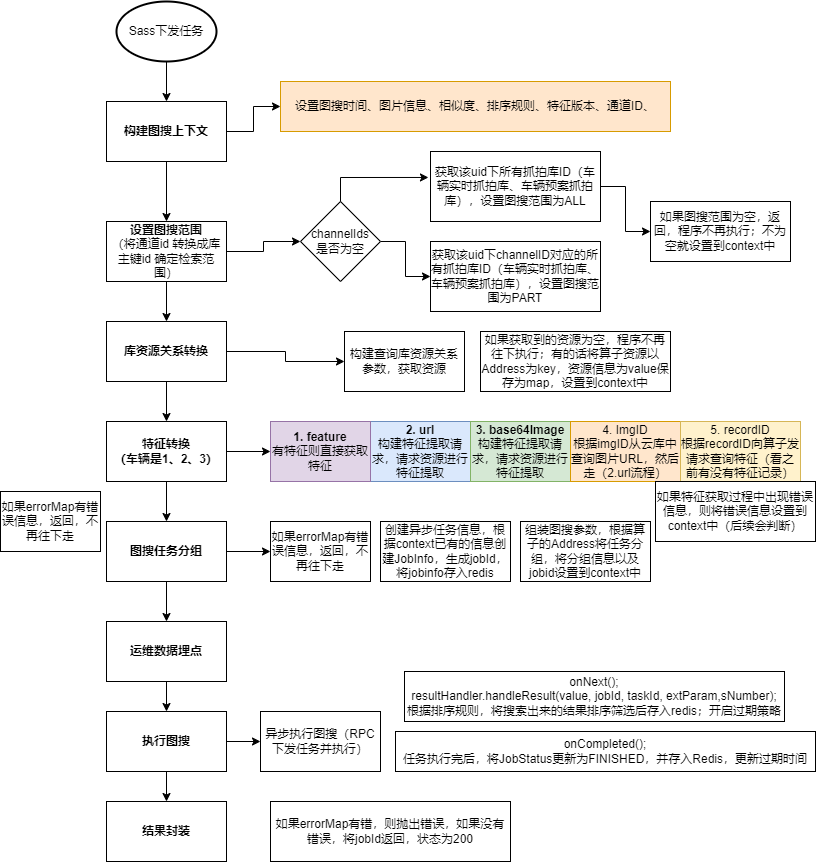

The diagram above was exported from draw.io. Its source (the exported page's mxGraphModel, read from the mxfile embedded in the PNG):
<mxGraphModel dx="1147" dy="737" grid="1" gridSize="10" guides="1" tooltips="1" connect="1" arrows="1" fold="1" page="1" pageScale="1" pageWidth="827" pageHeight="1169" math="0" shadow="0">
  <root>
    <mxCell id="0" />
    <mxCell id="1" parent="0" />
    <mxCell id="YMs_w-YO0QDrecfEAsBb-37" style="edgeStyle=orthogonalEdgeStyle;rounded=0;orthogonalLoop=1;jettySize=auto;html=1;exitX=0.5;exitY=1;exitDx=0;exitDy=0;exitPerimeter=0;entryX=0.5;entryY=0;entryDx=0;entryDy=0;" edge="1" parent="1" source="YMs_w-YO0QDrecfEAsBb-1" target="YMs_w-YO0QDrecfEAsBb-2">
      <mxGeometry relative="1" as="geometry" />
    </mxCell>
    <mxCell id="YMs_w-YO0QDrecfEAsBb-1" value="Sass下发任务" style="strokeWidth=2;html=1;shape=mxgraph.flowchart.start_1;whiteSpace=wrap;" vertex="1" parent="1">
      <mxGeometry x="126" y="10" width="100" height="60" as="geometry" />
    </mxCell>
    <mxCell id="YMs_w-YO0QDrecfEAsBb-38" style="edgeStyle=orthogonalEdgeStyle;rounded=0;orthogonalLoop=1;jettySize=auto;html=1;exitX=0.5;exitY=1;exitDx=0;exitDy=0;entryX=0.5;entryY=0;entryDx=0;entryDy=0;" edge="1" parent="1" source="YMs_w-YO0QDrecfEAsBb-2" target="YMs_w-YO0QDrecfEAsBb-3">
      <mxGeometry relative="1" as="geometry" />
    </mxCell>
    <mxCell id="YMs_w-YO0QDrecfEAsBb-45" style="edgeStyle=orthogonalEdgeStyle;rounded=0;orthogonalLoop=1;jettySize=auto;html=1;exitX=1;exitY=0.5;exitDx=0;exitDy=0;entryX=0;entryY=0.5;entryDx=0;entryDy=0;" edge="1" parent="1" source="YMs_w-YO0QDrecfEAsBb-2" target="YMs_w-YO0QDrecfEAsBb-10">
      <mxGeometry relative="1" as="geometry" />
    </mxCell>
    <mxCell id="YMs_w-YO0QDrecfEAsBb-2" value="构建图搜上下文" style="rounded=0;whiteSpace=wrap;html=1;fontStyle=1" vertex="1" parent="1">
      <mxGeometry x="116" y="110" width="120" height="60" as="geometry" />
    </mxCell>
    <mxCell id="YMs_w-YO0QDrecfEAsBb-39" style="edgeStyle=orthogonalEdgeStyle;rounded=0;orthogonalLoop=1;jettySize=auto;html=1;exitX=0.5;exitY=1;exitDx=0;exitDy=0;entryX=0.5;entryY=0;entryDx=0;entryDy=0;" edge="1" parent="1" source="YMs_w-YO0QDrecfEAsBb-3" target="YMs_w-YO0QDrecfEAsBb-4">
      <mxGeometry relative="1" as="geometry" />
    </mxCell>
    <mxCell id="YMs_w-YO0QDrecfEAsBb-46" style="edgeStyle=orthogonalEdgeStyle;rounded=0;orthogonalLoop=1;jettySize=auto;html=1;exitX=1;exitY=0.5;exitDx=0;exitDy=0;entryX=0;entryY=0.5;entryDx=0;entryDy=0;" edge="1" parent="1" source="YMs_w-YO0QDrecfEAsBb-3" target="YMs_w-YO0QDrecfEAsBb-11">
      <mxGeometry relative="1" as="geometry" />
    </mxCell>
    <mxCell id="YMs_w-YO0QDrecfEAsBb-3" value="&lt;font style=&quot;font-size: 12px;&quot;&gt;设置图搜范围&lt;/font&gt;&lt;div&gt;&lt;span style=&quot;font-weight: normal; background-color: initial;&quot;&gt;（&lt;/span&gt;&lt;span style=&quot;font-weight: normal; background-color: rgb(255, 255, 255);&quot;&gt;将&lt;/span&gt;&lt;span style=&quot;font-weight: normal; background-color: rgb(255, 255, 255);&quot;&gt;通道&lt;/span&gt;&lt;span style=&quot;font-weight: normal; background-color: rgb(255, 255, 255);&quot;&gt;id &lt;/span&gt;&lt;span style=&quot;font-weight: normal; background-color: rgb(255, 255, 255);&quot;&gt;转换成库主键&lt;/span&gt;&lt;span style=&quot;font-weight: normal; background-color: rgb(255, 255, 255);&quot;&gt;id &lt;/span&gt;&lt;span style=&quot;font-weight: normal; background-color: rgb(255, 255, 255);&quot;&gt;确定检索范围&lt;/span&gt;&lt;span style=&quot;font-weight: normal; background-color: initial;&quot;&gt;）&lt;/span&gt;&lt;/div&gt;" style="rounded=0;whiteSpace=wrap;html=1;fontStyle=1" vertex="1" parent="1">
      <mxGeometry x="116" y="230" width="120" height="60" as="geometry" />
    </mxCell>
    <mxCell id="YMs_w-YO0QDrecfEAsBb-40" style="edgeStyle=orthogonalEdgeStyle;rounded=0;orthogonalLoop=1;jettySize=auto;html=1;exitX=0.5;exitY=1;exitDx=0;exitDy=0;entryX=0.5;entryY=0;entryDx=0;entryDy=0;" edge="1" parent="1" source="YMs_w-YO0QDrecfEAsBb-4" target="YMs_w-YO0QDrecfEAsBb-5">
      <mxGeometry relative="1" as="geometry" />
    </mxCell>
    <mxCell id="YMs_w-YO0QDrecfEAsBb-47" style="edgeStyle=orthogonalEdgeStyle;rounded=0;orthogonalLoop=1;jettySize=auto;html=1;exitX=1;exitY=0.5;exitDx=0;exitDy=0;entryX=0;entryY=0.5;entryDx=0;entryDy=0;" edge="1" parent="1" source="YMs_w-YO0QDrecfEAsBb-4" target="YMs_w-YO0QDrecfEAsBb-20">
      <mxGeometry relative="1" as="geometry" />
    </mxCell>
    <mxCell id="YMs_w-YO0QDrecfEAsBb-4" value="库资源关系转换" style="rounded=0;whiteSpace=wrap;html=1;fontStyle=1" vertex="1" parent="1">
      <mxGeometry x="116" y="330" width="120" height="60" as="geometry" />
    </mxCell>
    <mxCell id="YMs_w-YO0QDrecfEAsBb-41" style="edgeStyle=orthogonalEdgeStyle;rounded=0;orthogonalLoop=1;jettySize=auto;html=1;exitX=0.5;exitY=1;exitDx=0;exitDy=0;entryX=0.5;entryY=0;entryDx=0;entryDy=0;" edge="1" parent="1" source="YMs_w-YO0QDrecfEAsBb-5" target="YMs_w-YO0QDrecfEAsBb-6">
      <mxGeometry relative="1" as="geometry" />
    </mxCell>
    <mxCell id="YMs_w-YO0QDrecfEAsBb-48" style="edgeStyle=orthogonalEdgeStyle;rounded=0;orthogonalLoop=1;jettySize=auto;html=1;exitX=1;exitY=0.5;exitDx=0;exitDy=0;entryX=0;entryY=0.5;entryDx=0;entryDy=0;" edge="1" parent="1" source="YMs_w-YO0QDrecfEAsBb-5" target="YMs_w-YO0QDrecfEAsBb-27">
      <mxGeometry relative="1" as="geometry" />
    </mxCell>
    <mxCell id="YMs_w-YO0QDrecfEAsBb-5" value="特征转换&lt;div&gt;（车辆是1、2、3）&lt;/div&gt;" style="rounded=0;whiteSpace=wrap;html=1;fontStyle=1" vertex="1" parent="1">
      <mxGeometry x="116" y="430" width="120" height="60" as="geometry" />
    </mxCell>
    <mxCell id="YMs_w-YO0QDrecfEAsBb-42" style="edgeStyle=orthogonalEdgeStyle;rounded=0;orthogonalLoop=1;jettySize=auto;html=1;exitX=0.5;exitY=1;exitDx=0;exitDy=0;entryX=0.5;entryY=0;entryDx=0;entryDy=0;" edge="1" parent="1" source="YMs_w-YO0QDrecfEAsBb-6" target="YMs_w-YO0QDrecfEAsBb-7">
      <mxGeometry relative="1" as="geometry" />
    </mxCell>
    <mxCell id="YMs_w-YO0QDrecfEAsBb-49" style="edgeStyle=orthogonalEdgeStyle;rounded=0;orthogonalLoop=1;jettySize=auto;html=1;exitX=1;exitY=0.5;exitDx=0;exitDy=0;entryX=0;entryY=0.5;entryDx=0;entryDy=0;" edge="1" parent="1" source="YMs_w-YO0QDrecfEAsBb-6" target="YMs_w-YO0QDrecfEAsBb-29">
      <mxGeometry relative="1" as="geometry" />
    </mxCell>
    <mxCell id="YMs_w-YO0QDrecfEAsBb-6" value="图搜任务分组" style="rounded=0;whiteSpace=wrap;html=1;fontStyle=1" vertex="1" parent="1">
      <mxGeometry x="116" y="530" width="120" height="60" as="geometry" />
    </mxCell>
    <mxCell id="YMs_w-YO0QDrecfEAsBb-43" style="edgeStyle=orthogonalEdgeStyle;rounded=0;orthogonalLoop=1;jettySize=auto;html=1;exitX=0.5;exitY=1;exitDx=0;exitDy=0;entryX=0.5;entryY=0;entryDx=0;entryDy=0;" edge="1" parent="1" source="YMs_w-YO0QDrecfEAsBb-7" target="YMs_w-YO0QDrecfEAsBb-8">
      <mxGeometry relative="1" as="geometry" />
    </mxCell>
    <mxCell id="YMs_w-YO0QDrecfEAsBb-7" value="运维数据埋点" style="rounded=0;whiteSpace=wrap;html=1;fontStyle=1" vertex="1" parent="1">
      <mxGeometry x="116" y="630" width="120" height="60" as="geometry" />
    </mxCell>
    <mxCell id="YMs_w-YO0QDrecfEAsBb-44" style="edgeStyle=orthogonalEdgeStyle;rounded=0;orthogonalLoop=1;jettySize=auto;html=1;exitX=0.5;exitY=1;exitDx=0;exitDy=0;entryX=0.5;entryY=0;entryDx=0;entryDy=0;" edge="1" parent="1" source="YMs_w-YO0QDrecfEAsBb-8" target="YMs_w-YO0QDrecfEAsBb-9">
      <mxGeometry relative="1" as="geometry" />
    </mxCell>
    <mxCell id="YMs_w-YO0QDrecfEAsBb-50" style="edgeStyle=orthogonalEdgeStyle;rounded=0;orthogonalLoop=1;jettySize=auto;html=1;exitX=1;exitY=0.5;exitDx=0;exitDy=0;entryX=0;entryY=0.5;entryDx=0;entryDy=0;" edge="1" parent="1" source="YMs_w-YO0QDrecfEAsBb-8" target="YMs_w-YO0QDrecfEAsBb-33">
      <mxGeometry relative="1" as="geometry" />
    </mxCell>
    <mxCell id="YMs_w-YO0QDrecfEAsBb-8" value="执行图搜" style="rounded=0;whiteSpace=wrap;html=1;fontStyle=1" vertex="1" parent="1">
      <mxGeometry x="116" y="720" width="120" height="60" as="geometry" />
    </mxCell>
    <mxCell id="YMs_w-YO0QDrecfEAsBb-9" value="结果封装" style="rounded=0;whiteSpace=wrap;html=1;fontStyle=1" vertex="1" parent="1">
      <mxGeometry x="116" y="810" width="120" height="60" as="geometry" />
    </mxCell>
    <mxCell id="YMs_w-YO0QDrecfEAsBb-10" value="&lt;font style=&quot;font-size: 12px;&quot;&gt;设置图搜时间、图片信息、相似度、排序规则、特征版本、通道ID、&lt;/font&gt;" style="rounded=0;whiteSpace=wrap;html=1;fillColor=#ffe6cc;strokeColor=#d79b00;" vertex="1" parent="1">
      <mxGeometry x="290" y="90" width="390" height="50" as="geometry" />
    </mxCell>
    <mxCell id="YMs_w-YO0QDrecfEAsBb-19" style="edgeStyle=orthogonalEdgeStyle;rounded=0;orthogonalLoop=1;jettySize=auto;html=1;exitX=1;exitY=0.5;exitDx=0;exitDy=0;entryX=0;entryY=0.5;entryDx=0;entryDy=0;" edge="1" parent="1" source="YMs_w-YO0QDrecfEAsBb-11" target="YMs_w-YO0QDrecfEAsBb-13">
      <mxGeometry relative="1" as="geometry" />
    </mxCell>
    <mxCell id="YMs_w-YO0QDrecfEAsBb-11" value="channelIds&lt;div&gt;是否为空&lt;/div&gt;" style="rhombus;whiteSpace=wrap;html=1;" vertex="1" parent="1">
      <mxGeometry x="310" y="210" width="80" height="80" as="geometry" />
    </mxCell>
    <mxCell id="YMs_w-YO0QDrecfEAsBb-17" style="edgeStyle=orthogonalEdgeStyle;rounded=0;orthogonalLoop=1;jettySize=auto;html=1;exitX=1;exitY=0.5;exitDx=0;exitDy=0;entryX=0;entryY=0.5;entryDx=0;entryDy=0;" edge="1" parent="1" source="YMs_w-YO0QDrecfEAsBb-12" target="YMs_w-YO0QDrecfEAsBb-14">
      <mxGeometry relative="1" as="geometry" />
    </mxCell>
    <mxCell id="YMs_w-YO0QDrecfEAsBb-12" value="获取该uid下所有抓拍库ID（车辆实时抓拍库、车辆预案抓拍库），设置图搜范围为ALL" style="rounded=0;whiteSpace=wrap;html=1;" vertex="1" parent="1">
      <mxGeometry x="440" y="160" width="170" height="70" as="geometry" />
    </mxCell>
    <mxCell id="YMs_w-YO0QDrecfEAsBb-13" value="获取该uid下channelID对应的所有抓拍库ID（车辆实时抓拍库、车辆预案抓拍库），设置图搜范围为PART" style="rounded=0;whiteSpace=wrap;html=1;" vertex="1" parent="1">
      <mxGeometry x="440" y="250" width="170" height="70" as="geometry" />
    </mxCell>
    <mxCell id="YMs_w-YO0QDrecfEAsBb-14" value="如果图搜范围为空，返回，程序不再执行；不为空就设置到context中" style="rounded=0;whiteSpace=wrap;html=1;" vertex="1" parent="1">
      <mxGeometry x="660" y="210" width="140" height="60" as="geometry" />
    </mxCell>
    <mxCell id="YMs_w-YO0QDrecfEAsBb-15" style="edgeStyle=orthogonalEdgeStyle;rounded=0;orthogonalLoop=1;jettySize=auto;html=1;exitX=0.5;exitY=0;exitDx=0;exitDy=0;entryX=-0.012;entryY=0.371;entryDx=0;entryDy=0;entryPerimeter=0;" edge="1" parent="1" source="YMs_w-YO0QDrecfEAsBb-11" target="YMs_w-YO0QDrecfEAsBb-12">
      <mxGeometry relative="1" as="geometry" />
    </mxCell>
    <mxCell id="YMs_w-YO0QDrecfEAsBb-20" value="构建查询库资源关系参数，获取资源" style="rounded=0;whiteSpace=wrap;html=1;" vertex="1" parent="1">
      <mxGeometry x="354" y="340" width="120" height="60" as="geometry" />
    </mxCell>
    <mxCell id="YMs_w-YO0QDrecfEAsBb-21" value="如果获取到的资源为空，程序不再往下执行；有的话将算子资源以Address为key，资源信息为value保存为map，设置到context中" style="rounded=0;whiteSpace=wrap;html=1;" vertex="1" parent="1">
      <mxGeometry x="490" y="340" width="190" height="60" as="geometry" />
    </mxCell>
    <mxCell id="YMs_w-YO0QDrecfEAsBb-23" value="&lt;b style=&quot;&quot;&gt;&lt;font style=&quot;font-size: 12px;&quot;&gt;2. url&lt;/font&gt;&lt;/b&gt;&lt;div style=&quot;&quot;&gt;构建特征提取请求，请求资源进行特征提取&lt;/div&gt;" style="rounded=0;whiteSpace=wrap;html=1;fillColor=#dae8fc;strokeColor=#6c8ebf;" vertex="1" parent="1">
      <mxGeometry x="380" y="430" width="100" height="60" as="geometry" />
    </mxCell>
    <mxCell id="YMs_w-YO0QDrecfEAsBb-24" value="&lt;b&gt;3. base64Image&lt;/b&gt;&lt;div&gt;构建特征提取请求，请求资源进行特征提取&lt;/div&gt;" style="rounded=0;whiteSpace=wrap;html=1;fillColor=#d5e8d4;strokeColor=#82b366;" vertex="1" parent="1">
      <mxGeometry x="480" y="430" width="100" height="60" as="geometry" />
    </mxCell>
    <mxCell id="YMs_w-YO0QDrecfEAsBb-25" value="4. ImgID&lt;div&gt;根据imgID从云库中查询图片URL，然后走（2.url流程）&lt;/div&gt;" style="rounded=0;whiteSpace=wrap;html=1;fillColor=#ffe6cc;strokeColor=#d79b00;" vertex="1" parent="1">
      <mxGeometry x="580" y="430" width="110" height="60" as="geometry" />
    </mxCell>
    <mxCell id="YMs_w-YO0QDrecfEAsBb-26" value="5. recordID&lt;div&gt;根据recordID向算子发请求查询特征（看之前有没有特征记录）&lt;/div&gt;" style="rounded=0;whiteSpace=wrap;html=1;fillColor=#fff2cc;strokeColor=#d6b656;" vertex="1" parent="1">
      <mxGeometry x="690" y="430" width="120" height="60" as="geometry" />
    </mxCell>
    <mxCell id="YMs_w-YO0QDrecfEAsBb-27" value="&lt;b&gt;1. feature&lt;/b&gt;&lt;div&gt;有特征则直接获取特征&lt;/div&gt;" style="rounded=0;whiteSpace=wrap;html=1;fillColor=#e1d5e7;strokeColor=#9673a6;" vertex="1" parent="1">
      <mxGeometry x="280" y="430" width="100" height="60" as="geometry" />
    </mxCell>
    <mxCell id="YMs_w-YO0QDrecfEAsBb-28" value="如果特征获取过程中出现错误信息，则将错误信息设置到context中（后续会判断）" style="rounded=0;whiteSpace=wrap;html=1;" vertex="1" parent="1">
      <mxGeometry x="665" y="490" width="160" height="60" as="geometry" />
    </mxCell>
    <mxCell id="YMs_w-YO0QDrecfEAsBb-29" value="如果errorMap有错误信息，返回，不再往下走" style="rounded=0;whiteSpace=wrap;html=1;" vertex="1" parent="1">
      <mxGeometry x="280" y="530" width="100" height="60" as="geometry" />
    </mxCell>
    <mxCell id="YMs_w-YO0QDrecfEAsBb-30" value="创建异步任务信息，根据context已有的信息创建JobInfo，生成jobId，将jobinfo存入redis" style="rounded=0;whiteSpace=wrap;html=1;" vertex="1" parent="1">
      <mxGeometry x="390" y="530" width="130" height="60" as="geometry" />
    </mxCell>
    <mxCell id="YMs_w-YO0QDrecfEAsBb-31" value="组装图搜参数，根据算子的Address将任务分组，将分组信息以及jobid设置到context中" style="rounded=0;whiteSpace=wrap;html=1;" vertex="1" parent="1">
      <mxGeometry x="530" y="530" width="130" height="60" as="geometry" />
    </mxCell>
    <mxCell id="YMs_w-YO0QDrecfEAsBb-32" value="如果errorMap有错误信息，返回，不再往下走" style="rounded=0;whiteSpace=wrap;html=1;" vertex="1" parent="1">
      <mxGeometry x="10" y="500" width="100" height="60" as="geometry" />
    </mxCell>
    <mxCell id="YMs_w-YO0QDrecfEAsBb-33" value="异步执行图搜（RPC下发任务并执行）" style="rounded=0;whiteSpace=wrap;html=1;" vertex="1" parent="1">
      <mxGeometry x="270" y="720" width="120" height="60" as="geometry" />
    </mxCell>
    <mxCell id="YMs_w-YO0QDrecfEAsBb-34" value="&lt;div style=&quot;&quot;&gt;&lt;p style=&quot;&quot;&gt;&lt;font face=&quot;Helvetica&quot;&gt;&lt;font style=&quot;font-size: 12px;&quot;&gt;onNext();&lt;br&gt;&lt;/font&gt;&lt;/font&gt;&lt;font face=&quot;Helvetica&quot;&gt;resultHandler.handleResult(value, jobId, taskId, extParam,sNumber);&lt;br&gt;&lt;/font&gt;&lt;font face=&quot;Helvetica&quot;&gt;根据排序规则，将搜索出来的结果排序筛选后存入redis；&lt;/font&gt;开启过期策略&lt;/p&gt;&lt;/div&gt;" style="rounded=0;whiteSpace=wrap;html=1;fillColor=default;labelBackgroundColor=none;fontColor=default;" vertex="1" parent="1">
      <mxGeometry x="414" y="680" width="380" height="50" as="geometry" />
    </mxCell>
    <mxCell id="YMs_w-YO0QDrecfEAsBb-35" value="onCompleted();&lt;div&gt;任务执行完后，将JobStatus更新为FINISHED，并存入Redis，更新过期时间&lt;/div&gt;" style="rounded=0;whiteSpace=wrap;html=1;" vertex="1" parent="1">
      <mxGeometry x="405" y="740" width="420" height="40" as="geometry" />
    </mxCell>
    <mxCell id="YMs_w-YO0QDrecfEAsBb-36" value="如果errorMap有错，则抛出错误，如果没有错误，将jobId返回，状态为200" style="rounded=0;whiteSpace=wrap;html=1;" vertex="1" parent="1">
      <mxGeometry x="280" y="810" width="240" height="60" as="geometry" />
    </mxCell>
  </root>
</mxGraphModel>